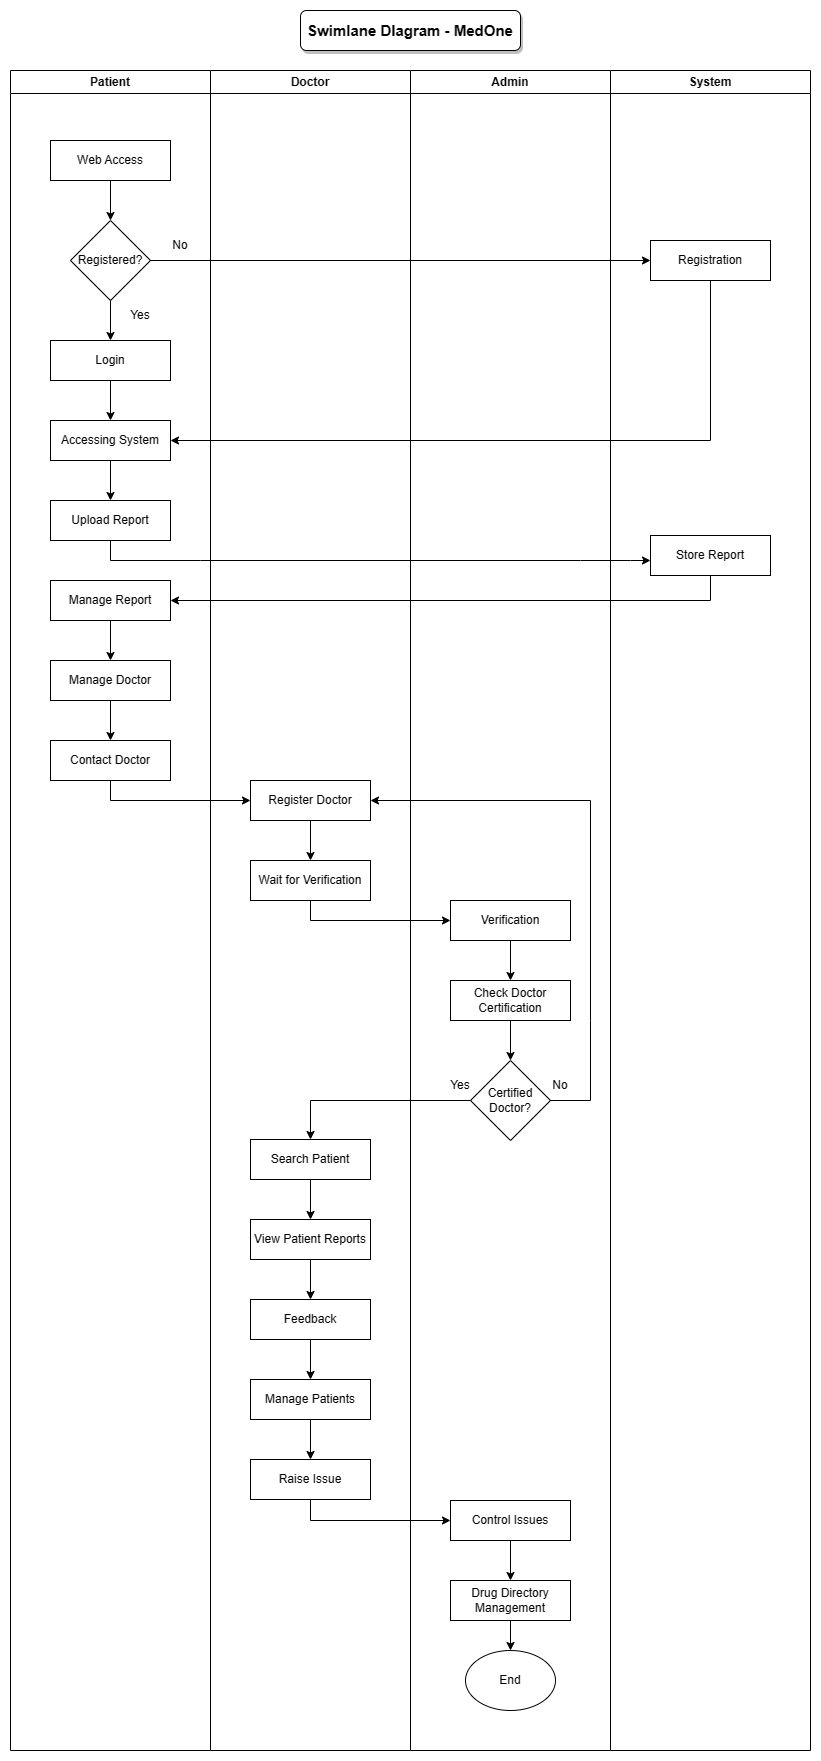

The diagram above was exported from draw.io. Its source (the exported page's mxGraphModel, read from the mxfile embedded in the PNG):
<mxGraphModel dx="880" dy="444" grid="1" gridSize="10" guides="1" tooltips="1" connect="1" arrows="1" fold="1" page="1" pageScale="1" pageWidth="827" pageHeight="1169" math="0" shadow="0">
  <root>
    <mxCell id="0" />
    <mxCell id="1" parent="0" />
    <mxCell id="Y59J0JqTD8W089gYHx2n-1" value="Patient" style="swimlane;whiteSpace=wrap;html=1;" vertex="1" parent="1">
      <mxGeometry x="40" y="100" width="200" height="1680" as="geometry" />
    </mxCell>
    <mxCell id="Y59J0JqTD8W089gYHx2n-5" value="Web Access" style="rounded=0;whiteSpace=wrap;html=1;" vertex="1" parent="Y59J0JqTD8W089gYHx2n-1">
      <mxGeometry x="40" y="70" width="120" height="40" as="geometry" />
    </mxCell>
    <mxCell id="Y59J0JqTD8W089gYHx2n-6" value="Registered?" style="rhombus;whiteSpace=wrap;html=1;" vertex="1" parent="Y59J0JqTD8W089gYHx2n-1">
      <mxGeometry x="60" y="150" width="80" height="80" as="geometry" />
    </mxCell>
    <mxCell id="Y59J0JqTD8W089gYHx2n-7" value="" style="endArrow=classic;html=1;rounded=0;exitX=0.5;exitY=1;exitDx=0;exitDy=0;entryX=0.5;entryY=0;entryDx=0;entryDy=0;" edge="1" parent="Y59J0JqTD8W089gYHx2n-1" source="Y59J0JqTD8W089gYHx2n-5" target="Y59J0JqTD8W089gYHx2n-6">
      <mxGeometry width="50" height="50" relative="1" as="geometry">
        <mxPoint x="75" y="170" as="sourcePoint" />
        <mxPoint x="125" y="120" as="targetPoint" />
      </mxGeometry>
    </mxCell>
    <mxCell id="Y59J0JqTD8W089gYHx2n-10" value="No" style="text;html=1;strokeColor=none;fillColor=none;align=center;verticalAlign=middle;whiteSpace=wrap;rounded=0;" vertex="1" parent="Y59J0JqTD8W089gYHx2n-1">
      <mxGeometry x="140" y="160" width="60" height="30" as="geometry" />
    </mxCell>
    <mxCell id="Y59J0JqTD8W089gYHx2n-11" value="Login" style="rounded=0;whiteSpace=wrap;html=1;" vertex="1" parent="Y59J0JqTD8W089gYHx2n-1">
      <mxGeometry x="40" y="270" width="120" height="40" as="geometry" />
    </mxCell>
    <mxCell id="Y59J0JqTD8W089gYHx2n-12" value="" style="endArrow=classic;html=1;rounded=0;exitX=0.5;exitY=1;exitDx=0;exitDy=0;entryX=0.5;entryY=0;entryDx=0;entryDy=0;" edge="1" parent="Y59J0JqTD8W089gYHx2n-1" source="Y59J0JqTD8W089gYHx2n-6" target="Y59J0JqTD8W089gYHx2n-11">
      <mxGeometry width="50" height="50" relative="1" as="geometry">
        <mxPoint x="100" y="260" as="sourcePoint" />
        <mxPoint x="150" y="210" as="targetPoint" />
      </mxGeometry>
    </mxCell>
    <mxCell id="Y59J0JqTD8W089gYHx2n-13" value="Yes" style="text;html=1;strokeColor=none;fillColor=none;align=center;verticalAlign=middle;whiteSpace=wrap;rounded=0;" vertex="1" parent="Y59J0JqTD8W089gYHx2n-1">
      <mxGeometry x="100" y="230" width="60" height="30" as="geometry" />
    </mxCell>
    <mxCell id="Y59J0JqTD8W089gYHx2n-14" value="Accessing System" style="rounded=0;whiteSpace=wrap;html=1;" vertex="1" parent="Y59J0JqTD8W089gYHx2n-1">
      <mxGeometry x="40" y="350" width="120" height="40" as="geometry" />
    </mxCell>
    <mxCell id="Y59J0JqTD8W089gYHx2n-16" value="" style="endArrow=classic;html=1;rounded=0;exitX=0.5;exitY=1;exitDx=0;exitDy=0;entryX=0.5;entryY=0;entryDx=0;entryDy=0;" edge="1" parent="Y59J0JqTD8W089gYHx2n-1" source="Y59J0JqTD8W089gYHx2n-11" target="Y59J0JqTD8W089gYHx2n-14">
      <mxGeometry width="50" height="50" relative="1" as="geometry">
        <mxPoint x="350" y="300" as="sourcePoint" />
        <mxPoint x="400" y="250" as="targetPoint" />
      </mxGeometry>
    </mxCell>
    <mxCell id="Y59J0JqTD8W089gYHx2n-17" value="Upload Report" style="rounded=0;whiteSpace=wrap;html=1;" vertex="1" parent="Y59J0JqTD8W089gYHx2n-1">
      <mxGeometry x="40" y="430" width="120" height="40" as="geometry" />
    </mxCell>
    <mxCell id="Y59J0JqTD8W089gYHx2n-18" value="" style="endArrow=classic;html=1;rounded=0;exitX=0.5;exitY=1;exitDx=0;exitDy=0;entryX=0.5;entryY=0;entryDx=0;entryDy=0;" edge="1" parent="Y59J0JqTD8W089gYHx2n-1" source="Y59J0JqTD8W089gYHx2n-14" target="Y59J0JqTD8W089gYHx2n-17">
      <mxGeometry width="50" height="50" relative="1" as="geometry">
        <mxPoint x="150" y="420" as="sourcePoint" />
        <mxPoint x="200" y="370" as="targetPoint" />
      </mxGeometry>
    </mxCell>
    <mxCell id="Y59J0JqTD8W089gYHx2n-21" value="Manage Report" style="rounded=0;whiteSpace=wrap;html=1;" vertex="1" parent="Y59J0JqTD8W089gYHx2n-1">
      <mxGeometry x="40" y="510" width="120" height="40" as="geometry" />
    </mxCell>
    <mxCell id="Y59J0JqTD8W089gYHx2n-23" value="Manage Doctor" style="rounded=0;whiteSpace=wrap;html=1;" vertex="1" parent="Y59J0JqTD8W089gYHx2n-1">
      <mxGeometry x="40" y="590" width="120" height="40" as="geometry" />
    </mxCell>
    <mxCell id="Y59J0JqTD8W089gYHx2n-24" value="" style="endArrow=classic;html=1;rounded=0;exitX=0.5;exitY=1;exitDx=0;exitDy=0;entryX=0.5;entryY=0;entryDx=0;entryDy=0;" edge="1" parent="Y59J0JqTD8W089gYHx2n-1" source="Y59J0JqTD8W089gYHx2n-21" target="Y59J0JqTD8W089gYHx2n-23">
      <mxGeometry width="50" height="50" relative="1" as="geometry">
        <mxPoint x="350" y="650" as="sourcePoint" />
        <mxPoint x="400" y="600" as="targetPoint" />
      </mxGeometry>
    </mxCell>
    <mxCell id="Y59J0JqTD8W089gYHx2n-25" value="Contact Doctor" style="rounded=0;whiteSpace=wrap;html=1;" vertex="1" parent="Y59J0JqTD8W089gYHx2n-1">
      <mxGeometry x="40" y="670" width="120" height="40" as="geometry" />
    </mxCell>
    <mxCell id="Y59J0JqTD8W089gYHx2n-26" value="" style="endArrow=classic;html=1;rounded=0;exitX=0.5;exitY=1;exitDx=0;exitDy=0;entryX=0.5;entryY=0;entryDx=0;entryDy=0;" edge="1" parent="Y59J0JqTD8W089gYHx2n-1" source="Y59J0JqTD8W089gYHx2n-23" target="Y59J0JqTD8W089gYHx2n-25">
      <mxGeometry width="50" height="50" relative="1" as="geometry">
        <mxPoint x="350" y="650" as="sourcePoint" />
        <mxPoint x="400" y="600" as="targetPoint" />
      </mxGeometry>
    </mxCell>
    <mxCell id="Y59J0JqTD8W089gYHx2n-2" value="Doctor" style="swimlane;whiteSpace=wrap;html=1;" vertex="1" parent="1">
      <mxGeometry x="240" y="100" width="200" height="1680" as="geometry" />
    </mxCell>
    <mxCell id="Y59J0JqTD8W089gYHx2n-27" value="Register Doctor" style="rounded=0;whiteSpace=wrap;html=1;" vertex="1" parent="Y59J0JqTD8W089gYHx2n-2">
      <mxGeometry x="40" y="710" width="120" height="40" as="geometry" />
    </mxCell>
    <mxCell id="Y59J0JqTD8W089gYHx2n-29" value="Wait for Verification" style="rounded=0;whiteSpace=wrap;html=1;" vertex="1" parent="Y59J0JqTD8W089gYHx2n-2">
      <mxGeometry x="40" y="790" width="120" height="40" as="geometry" />
    </mxCell>
    <mxCell id="Y59J0JqTD8W089gYHx2n-30" value="" style="endArrow=classic;html=1;rounded=0;exitX=0.5;exitY=1;exitDx=0;exitDy=0;entryX=0.5;entryY=0;entryDx=0;entryDy=0;" edge="1" parent="Y59J0JqTD8W089gYHx2n-2" source="Y59J0JqTD8W089gYHx2n-27" target="Y59J0JqTD8W089gYHx2n-29">
      <mxGeometry width="50" height="50" relative="1" as="geometry">
        <mxPoint x="150" y="650" as="sourcePoint" />
        <mxPoint x="200" y="600" as="targetPoint" />
      </mxGeometry>
    </mxCell>
    <mxCell id="Y59J0JqTD8W089gYHx2n-39" value="Search Patient" style="rounded=0;whiteSpace=wrap;html=1;" vertex="1" parent="Y59J0JqTD8W089gYHx2n-2">
      <mxGeometry x="40" y="1069" width="120" height="40" as="geometry" />
    </mxCell>
    <mxCell id="Y59J0JqTD8W089gYHx2n-42" value="View Patient Reports" style="rounded=0;whiteSpace=wrap;html=1;" vertex="1" parent="Y59J0JqTD8W089gYHx2n-2">
      <mxGeometry x="40" y="1149" width="120" height="40" as="geometry" />
    </mxCell>
    <mxCell id="Y59J0JqTD8W089gYHx2n-43" value="" style="endArrow=classic;html=1;rounded=0;exitX=0.5;exitY=1;exitDx=0;exitDy=0;entryX=0.5;entryY=0;entryDx=0;entryDy=0;" edge="1" parent="Y59J0JqTD8W089gYHx2n-2" source="Y59J0JqTD8W089gYHx2n-39" target="Y59J0JqTD8W089gYHx2n-42">
      <mxGeometry width="50" height="50" relative="1" as="geometry">
        <mxPoint x="150" y="1259" as="sourcePoint" />
        <mxPoint x="200" y="1209" as="targetPoint" />
      </mxGeometry>
    </mxCell>
    <mxCell id="Y59J0JqTD8W089gYHx2n-44" value="Feedback" style="rounded=0;whiteSpace=wrap;html=1;" vertex="1" parent="Y59J0JqTD8W089gYHx2n-2">
      <mxGeometry x="40" y="1229" width="120" height="40" as="geometry" />
    </mxCell>
    <mxCell id="Y59J0JqTD8W089gYHx2n-45" value="" style="endArrow=classic;html=1;rounded=0;exitX=0.5;exitY=1;exitDx=0;exitDy=0;entryX=0.5;entryY=0;entryDx=0;entryDy=0;" edge="1" parent="Y59J0JqTD8W089gYHx2n-2" source="Y59J0JqTD8W089gYHx2n-42" target="Y59J0JqTD8W089gYHx2n-44">
      <mxGeometry width="50" height="50" relative="1" as="geometry">
        <mxPoint x="150" y="1259" as="sourcePoint" />
        <mxPoint x="200" y="1209" as="targetPoint" />
      </mxGeometry>
    </mxCell>
    <mxCell id="Y59J0JqTD8W089gYHx2n-46" value="Manage Patients" style="rounded=0;whiteSpace=wrap;html=1;" vertex="1" parent="Y59J0JqTD8W089gYHx2n-2">
      <mxGeometry x="40" y="1309" width="120" height="40" as="geometry" />
    </mxCell>
    <mxCell id="Y59J0JqTD8W089gYHx2n-47" value="" style="endArrow=classic;html=1;rounded=0;exitX=0.5;exitY=1;exitDx=0;exitDy=0;entryX=0.5;entryY=0;entryDx=0;entryDy=0;" edge="1" parent="Y59J0JqTD8W089gYHx2n-2" source="Y59J0JqTD8W089gYHx2n-44" target="Y59J0JqTD8W089gYHx2n-46">
      <mxGeometry width="50" height="50" relative="1" as="geometry">
        <mxPoint x="150" y="1399" as="sourcePoint" />
        <mxPoint x="200" y="1349" as="targetPoint" />
      </mxGeometry>
    </mxCell>
    <mxCell id="Y59J0JqTD8W089gYHx2n-48" value="Raise Issue" style="rounded=0;whiteSpace=wrap;html=1;" vertex="1" parent="Y59J0JqTD8W089gYHx2n-2">
      <mxGeometry x="40" y="1389" width="120" height="40" as="geometry" />
    </mxCell>
    <mxCell id="Y59J0JqTD8W089gYHx2n-49" value="" style="endArrow=classic;html=1;rounded=0;exitX=0.5;exitY=1;exitDx=0;exitDy=0;entryX=0.5;entryY=0;entryDx=0;entryDy=0;" edge="1" parent="Y59J0JqTD8W089gYHx2n-2" source="Y59J0JqTD8W089gYHx2n-46" target="Y59J0JqTD8W089gYHx2n-48">
      <mxGeometry width="50" height="50" relative="1" as="geometry">
        <mxPoint x="150" y="1399" as="sourcePoint" />
        <mxPoint x="200" y="1349" as="targetPoint" />
      </mxGeometry>
    </mxCell>
    <mxCell id="Y59J0JqTD8W089gYHx2n-3" value="Admin" style="swimlane;whiteSpace=wrap;html=1;" vertex="1" parent="1">
      <mxGeometry x="440" y="100" width="200" height="1680" as="geometry" />
    </mxCell>
    <mxCell id="Y59J0JqTD8W089gYHx2n-31" value="Verification" style="rounded=0;whiteSpace=wrap;html=1;" vertex="1" parent="Y59J0JqTD8W089gYHx2n-3">
      <mxGeometry x="40" y="830" width="120" height="40" as="geometry" />
    </mxCell>
    <mxCell id="Y59J0JqTD8W089gYHx2n-32" value="Check Doctor Certification" style="rounded=0;whiteSpace=wrap;html=1;" vertex="1" parent="Y59J0JqTD8W089gYHx2n-3">
      <mxGeometry x="40" y="910" width="120" height="40" as="geometry" />
    </mxCell>
    <mxCell id="Y59J0JqTD8W089gYHx2n-34" value="" style="endArrow=classic;html=1;rounded=0;exitX=0.5;exitY=1;exitDx=0;exitDy=0;entryX=0.5;entryY=0;entryDx=0;entryDy=0;" edge="1" parent="Y59J0JqTD8W089gYHx2n-3" source="Y59J0JqTD8W089gYHx2n-31" target="Y59J0JqTD8W089gYHx2n-32">
      <mxGeometry width="50" height="50" relative="1" as="geometry">
        <mxPoint x="-50" y="860" as="sourcePoint" />
        <mxPoint y="810" as="targetPoint" />
      </mxGeometry>
    </mxCell>
    <mxCell id="Y59J0JqTD8W089gYHx2n-35" value="Certified Doctor?" style="rhombus;whiteSpace=wrap;html=1;" vertex="1" parent="Y59J0JqTD8W089gYHx2n-3">
      <mxGeometry x="60" y="990" width="80" height="80" as="geometry" />
    </mxCell>
    <mxCell id="Y59J0JqTD8W089gYHx2n-36" value="" style="endArrow=classic;html=1;rounded=0;exitX=0.5;exitY=1;exitDx=0;exitDy=0;" edge="1" parent="Y59J0JqTD8W089gYHx2n-3" source="Y59J0JqTD8W089gYHx2n-32" target="Y59J0JqTD8W089gYHx2n-35">
      <mxGeometry width="50" height="50" relative="1" as="geometry">
        <mxPoint x="-50" y="980" as="sourcePoint" />
        <mxPoint y="930" as="targetPoint" />
      </mxGeometry>
    </mxCell>
    <mxCell id="Y59J0JqTD8W089gYHx2n-38" value="No" style="text;html=1;strokeColor=none;fillColor=none;align=center;verticalAlign=middle;whiteSpace=wrap;rounded=0;" vertex="1" parent="Y59J0JqTD8W089gYHx2n-3">
      <mxGeometry x="120" y="1000" width="60" height="30" as="geometry" />
    </mxCell>
    <mxCell id="Y59J0JqTD8W089gYHx2n-41" value="Yes" style="text;html=1;strokeColor=none;fillColor=none;align=center;verticalAlign=middle;whiteSpace=wrap;rounded=0;" vertex="1" parent="Y59J0JqTD8W089gYHx2n-3">
      <mxGeometry x="20" y="1000" width="60" height="30" as="geometry" />
    </mxCell>
    <mxCell id="Y59J0JqTD8W089gYHx2n-50" value="Control Issues" style="rounded=0;whiteSpace=wrap;html=1;" vertex="1" parent="Y59J0JqTD8W089gYHx2n-3">
      <mxGeometry x="40" y="1430" width="120" height="40" as="geometry" />
    </mxCell>
    <mxCell id="Y59J0JqTD8W089gYHx2n-52" value="Drug Directory Management" style="rounded=0;whiteSpace=wrap;html=1;" vertex="1" parent="Y59J0JqTD8W089gYHx2n-3">
      <mxGeometry x="40" y="1510" width="120" height="40" as="geometry" />
    </mxCell>
    <mxCell id="Y59J0JqTD8W089gYHx2n-53" value="" style="endArrow=classic;html=1;rounded=0;exitX=0.5;exitY=1;exitDx=0;exitDy=0;entryX=0.5;entryY=0;entryDx=0;entryDy=0;" edge="1" parent="Y59J0JqTD8W089gYHx2n-3" source="Y59J0JqTD8W089gYHx2n-50" target="Y59J0JqTD8W089gYHx2n-52">
      <mxGeometry width="50" height="50" relative="1" as="geometry">
        <mxPoint x="-50" y="1520" as="sourcePoint" />
        <mxPoint y="1470" as="targetPoint" />
      </mxGeometry>
    </mxCell>
    <mxCell id="Y59J0JqTD8W089gYHx2n-54" value="End" style="ellipse;whiteSpace=wrap;html=1;" vertex="1" parent="Y59J0JqTD8W089gYHx2n-3">
      <mxGeometry x="55" y="1580" width="90" height="60" as="geometry" />
    </mxCell>
    <mxCell id="Y59J0JqTD8W089gYHx2n-55" value="" style="endArrow=classic;html=1;rounded=0;exitX=0.5;exitY=1;exitDx=0;exitDy=0;entryX=0.5;entryY=0;entryDx=0;entryDy=0;" edge="1" parent="Y59J0JqTD8W089gYHx2n-3" source="Y59J0JqTD8W089gYHx2n-52" target="Y59J0JqTD8W089gYHx2n-54">
      <mxGeometry width="50" height="50" relative="1" as="geometry">
        <mxPoint x="-50" y="1660" as="sourcePoint" />
        <mxPoint y="1610" as="targetPoint" />
      </mxGeometry>
    </mxCell>
    <mxCell id="Y59J0JqTD8W089gYHx2n-4" value="System" style="swimlane;whiteSpace=wrap;html=1;" vertex="1" parent="1">
      <mxGeometry x="640" y="100" width="200" height="1680" as="geometry" />
    </mxCell>
    <mxCell id="Y59J0JqTD8W089gYHx2n-8" value="Registration" style="rounded=0;whiteSpace=wrap;html=1;" vertex="1" parent="Y59J0JqTD8W089gYHx2n-4">
      <mxGeometry x="40" y="170" width="120" height="40" as="geometry" />
    </mxCell>
    <mxCell id="Y59J0JqTD8W089gYHx2n-19" value="Store Report" style="rounded=0;whiteSpace=wrap;html=1;" vertex="1" parent="Y59J0JqTD8W089gYHx2n-4">
      <mxGeometry x="40" y="465" width="120" height="40" as="geometry" />
    </mxCell>
    <mxCell id="Y59J0JqTD8W089gYHx2n-9" value="" style="endArrow=classic;html=1;rounded=0;exitX=1;exitY=0.5;exitDx=0;exitDy=0;entryX=0;entryY=0.5;entryDx=0;entryDy=0;" edge="1" parent="1" source="Y59J0JqTD8W089gYHx2n-6" target="Y59J0JqTD8W089gYHx2n-8">
      <mxGeometry width="50" height="50" relative="1" as="geometry">
        <mxPoint x="390" y="260" as="sourcePoint" />
        <mxPoint x="440" y="210" as="targetPoint" />
      </mxGeometry>
    </mxCell>
    <mxCell id="Y59J0JqTD8W089gYHx2n-15" value="" style="endArrow=classic;html=1;rounded=0;exitX=0.5;exitY=1;exitDx=0;exitDy=0;entryX=1;entryY=0.5;entryDx=0;entryDy=0;" edge="1" parent="1" source="Y59J0JqTD8W089gYHx2n-8" target="Y59J0JqTD8W089gYHx2n-14">
      <mxGeometry width="50" height="50" relative="1" as="geometry">
        <mxPoint x="315" y="490" as="sourcePoint" />
        <mxPoint x="365" y="440" as="targetPoint" />
        <Array as="points">
          <mxPoint x="740" y="470" />
        </Array>
      </mxGeometry>
    </mxCell>
    <mxCell id="Y59J0JqTD8W089gYHx2n-20" value="" style="endArrow=classic;html=1;rounded=0;exitX=0.5;exitY=1;exitDx=0;exitDy=0;entryX=0;entryY=0.625;entryDx=0;entryDy=0;entryPerimeter=0;" edge="1" parent="1" source="Y59J0JqTD8W089gYHx2n-17" target="Y59J0JqTD8W089gYHx2n-19">
      <mxGeometry width="50" height="50" relative="1" as="geometry">
        <mxPoint x="390" y="470" as="sourcePoint" />
        <mxPoint x="440" y="420" as="targetPoint" />
        <Array as="points">
          <mxPoint x="140" y="590" />
          <mxPoint x="230" y="590" />
          <mxPoint x="610" y="590" />
          <mxPoint x="660" y="590" />
        </Array>
      </mxGeometry>
    </mxCell>
    <mxCell id="Y59J0JqTD8W089gYHx2n-22" value="" style="endArrow=classic;html=1;rounded=0;exitX=0.5;exitY=1;exitDx=0;exitDy=0;entryX=1;entryY=0.5;entryDx=0;entryDy=0;" edge="1" parent="1" source="Y59J0JqTD8W089gYHx2n-19" target="Y59J0JqTD8W089gYHx2n-21">
      <mxGeometry width="50" height="50" relative="1" as="geometry">
        <mxPoint x="390" y="540" as="sourcePoint" />
        <mxPoint x="440" y="490" as="targetPoint" />
        <Array as="points">
          <mxPoint x="740" y="630" />
        </Array>
      </mxGeometry>
    </mxCell>
    <mxCell id="Y59J0JqTD8W089gYHx2n-28" value="" style="endArrow=classic;html=1;rounded=0;exitX=0.5;exitY=1;exitDx=0;exitDy=0;entryX=0;entryY=0.5;entryDx=0;entryDy=0;" edge="1" parent="1" source="Y59J0JqTD8W089gYHx2n-25" target="Y59J0JqTD8W089gYHx2n-27">
      <mxGeometry width="50" height="50" relative="1" as="geometry">
        <mxPoint x="390" y="750" as="sourcePoint" />
        <mxPoint x="440" y="700" as="targetPoint" />
        <Array as="points">
          <mxPoint x="140" y="830" />
        </Array>
      </mxGeometry>
    </mxCell>
    <mxCell id="Y59J0JqTD8W089gYHx2n-33" value="" style="endArrow=classic;html=1;rounded=0;exitX=0.5;exitY=1;exitDx=0;exitDy=0;entryX=0;entryY=0.5;entryDx=0;entryDy=0;" edge="1" parent="1" source="Y59J0JqTD8W089gYHx2n-29" target="Y59J0JqTD8W089gYHx2n-31">
      <mxGeometry width="50" height="50" relative="1" as="geometry">
        <mxPoint x="390" y="880" as="sourcePoint" />
        <mxPoint x="440" y="830" as="targetPoint" />
        <Array as="points">
          <mxPoint x="340" y="950" />
        </Array>
      </mxGeometry>
    </mxCell>
    <mxCell id="Y59J0JqTD8W089gYHx2n-37" value="" style="endArrow=classic;html=1;rounded=0;exitX=1;exitY=0.5;exitDx=0;exitDy=0;entryX=1;entryY=0.5;entryDx=0;entryDy=0;" edge="1" parent="1" source="Y59J0JqTD8W089gYHx2n-35" target="Y59J0JqTD8W089gYHx2n-27">
      <mxGeometry width="50" height="50" relative="1" as="geometry">
        <mxPoint x="390" y="990" as="sourcePoint" />
        <mxPoint x="440" y="940" as="targetPoint" />
        <Array as="points">
          <mxPoint x="620" y="1130" />
          <mxPoint x="620" y="1050" />
          <mxPoint x="620" y="830" />
        </Array>
      </mxGeometry>
    </mxCell>
    <mxCell id="Y59J0JqTD8W089gYHx2n-40" value="" style="endArrow=classic;html=1;rounded=0;exitX=0;exitY=0.5;exitDx=0;exitDy=0;entryX=0.5;entryY=0;entryDx=0;entryDy=0;" edge="1" parent="1" source="Y59J0JqTD8W089gYHx2n-35" target="Y59J0JqTD8W089gYHx2n-39">
      <mxGeometry width="50" height="50" relative="1" as="geometry">
        <mxPoint x="390" y="1130" as="sourcePoint" />
        <mxPoint x="440" y="1080" as="targetPoint" />
        <Array as="points">
          <mxPoint x="340" y="1130" />
        </Array>
      </mxGeometry>
    </mxCell>
    <mxCell id="Y59J0JqTD8W089gYHx2n-51" value="" style="endArrow=classic;html=1;rounded=0;exitX=0.5;exitY=1;exitDx=0;exitDy=0;entryX=0;entryY=0.5;entryDx=0;entryDy=0;" edge="1" parent="1" source="Y59J0JqTD8W089gYHx2n-48" target="Y59J0JqTD8W089gYHx2n-50">
      <mxGeometry width="50" height="50" relative="1" as="geometry">
        <mxPoint x="390" y="1550" as="sourcePoint" />
        <mxPoint x="440" y="1500" as="targetPoint" />
        <Array as="points">
          <mxPoint x="340" y="1550" />
        </Array>
      </mxGeometry>
    </mxCell>
    <mxCell id="Y59J0JqTD8W089gYHx2n-56" value="Swimlane DIagram - MedOne" style="rounded=1;whiteSpace=wrap;html=1;fontStyle=1;fontSize=15;align=center;shadow=1;" vertex="1" parent="1">
      <mxGeometry x="330" y="40" width="220" height="40" as="geometry" />
    </mxCell>
  </root>
</mxGraphModel>